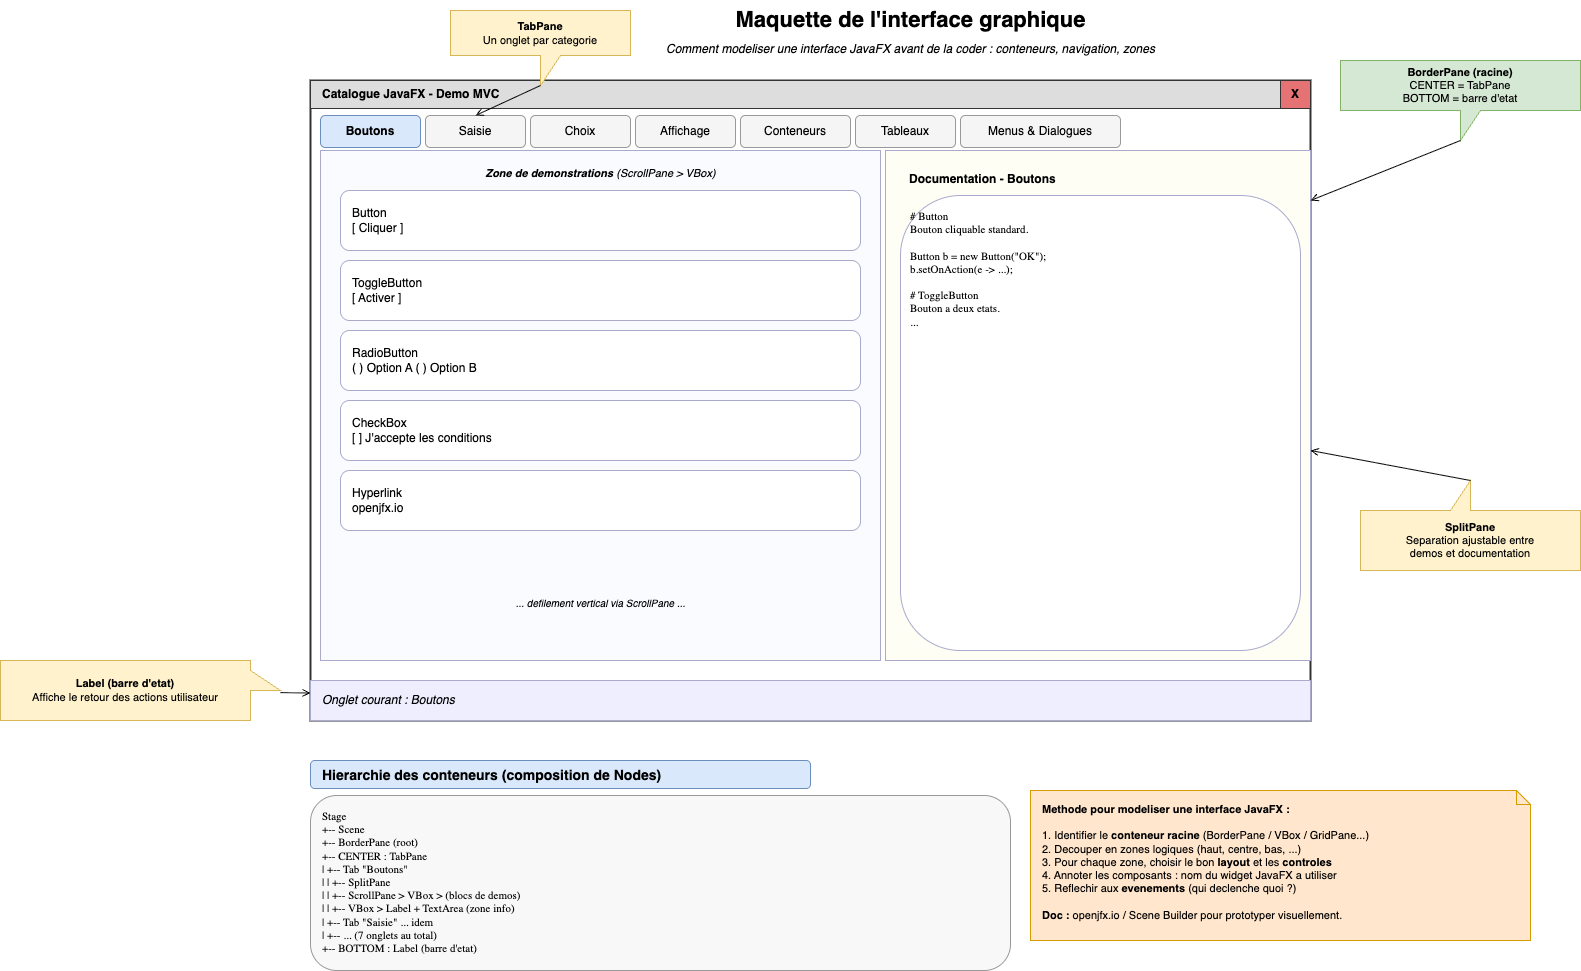

The diagram above was exported from draw.io. Its source (the exported page's mxGraphModel, read from the mxfile embedded in the PNG):
<mxGraphModel dx="3166" dy="1204" grid="1" gridSize="10" guides="1" tooltips="1" connect="1" arrows="1" fold="1" page="1" pageScale="1" pageWidth="1400" pageHeight="1100" math="0" shadow="0">
  <root>
    <mxCell id="0" />
    <mxCell id="1" parent="0" />
    <mxCell id="title" value="&lt;font style=&quot;font-size:22px;&quot;&gt;&lt;b&gt;Maquette de l'interface graphique&lt;/b&gt;&lt;/font&gt;" style="text;html=1;align=center;strokeColor=none;fillColor=none;" parent="1" vertex="1">
      <mxGeometry x="350" y="20" width="700" height="40" as="geometry" />
    </mxCell>
    <mxCell id="subtitle" value="&lt;i&gt;Comment modeliser une interface JavaFX avant de la coder : conteneurs, navigation, zones&lt;/i&gt;" style="text;html=1;align=center;strokeColor=none;fillColor=none;fontSize=12;" parent="1" vertex="1">
      <mxGeometry x="350" y="55" width="700" height="20" as="geometry" />
    </mxCell>
    <mxCell id="window" value="" style="rounded=0;whiteSpace=wrap;html=1;fillColor=#ffffff;strokeColor=#333333;strokeWidth=2;" parent="1" vertex="1">
      <mxGeometry x="100" y="100" width="1000" height="640" as="geometry" />
    </mxCell>
    <mxCell id="titlebar" value="Catalogue JavaFX - Demo MVC" style="rounded=0;whiteSpace=wrap;html=1;fillColor=#ddd;strokeColor=#333333;align=left;spacingLeft=10;fontStyle=1;" parent="1" vertex="1">
      <mxGeometry x="100" y="100" width="1000" height="28" as="geometry" />
    </mxCell>
    <mxCell id="closebtn" value="X" style="rounded=0;whiteSpace=wrap;html=1;fillColor=#e57373;strokeColor=#333333;fontStyle=1;" parent="1" vertex="1">
      <mxGeometry x="1070" y="100" width="30" height="28" as="geometry" />
    </mxCell>
    <mxCell id="tab1" value="Boutons" style="rounded=1;whiteSpace=wrap;html=1;fillColor=#dae8fc;strokeColor=#6c8ebf;fontStyle=1;" parent="1" vertex="1">
      <mxGeometry x="110" y="135" width="100" height="32" as="geometry" />
    </mxCell>
    <mxCell id="tab2" value="Saisie" style="rounded=1;whiteSpace=wrap;html=1;fillColor=#f5f5f5;strokeColor=#999;" parent="1" vertex="1">
      <mxGeometry x="215" y="135" width="100" height="32" as="geometry" />
    </mxCell>
    <mxCell id="tab3" value="Choix" style="rounded=1;whiteSpace=wrap;html=1;fillColor=#f5f5f5;strokeColor=#999;" parent="1" vertex="1">
      <mxGeometry x="320" y="135" width="100" height="32" as="geometry" />
    </mxCell>
    <mxCell id="tab4" value="Affichage" style="rounded=1;whiteSpace=wrap;html=1;fillColor=#f5f5f5;strokeColor=#999;" parent="1" vertex="1">
      <mxGeometry x="425" y="135" width="100" height="32" as="geometry" />
    </mxCell>
    <mxCell id="tab5" value="Conteneurs" style="rounded=1;whiteSpace=wrap;html=1;fillColor=#f5f5f5;strokeColor=#999;" parent="1" vertex="1">
      <mxGeometry x="530" y="135" width="110" height="32" as="geometry" />
    </mxCell>
    <mxCell id="tab6" value="Tableaux" style="rounded=1;whiteSpace=wrap;html=1;fillColor=#f5f5f5;strokeColor=#999;" parent="1" vertex="1">
      <mxGeometry x="645" y="135" width="100" height="32" as="geometry" />
    </mxCell>
    <mxCell id="tab7" value="Menus &amp;amp; Dialogues" style="rounded=1;whiteSpace=wrap;html=1;fillColor=#f5f5f5;strokeColor=#999;" parent="1" vertex="1">
      <mxGeometry x="750" y="135" width="160" height="32" as="geometry" />
    </mxCell>
    <mxCell id="leftpane" value="" style="rounded=0;whiteSpace=wrap;html=1;fillColor=#fafbff;strokeColor=#aac;" parent="1" vertex="1">
      <mxGeometry x="110" y="170" width="560" height="510" as="geometry" />
    </mxCell>
    <mxCell id="leftpane-title" value="&lt;b&gt;Zone de demonstrations&lt;/b&gt; (ScrollPane &gt; VBox)" style="text;html=1;align=center;fontSize=11;fontStyle=2;strokeColor=none;fillColor=none;" parent="1" vertex="1">
      <mxGeometry x="110" y="180" width="560" height="20" as="geometry" />
    </mxCell>
    <mxCell id="demo1" value="Button&#10;[ Cliquer ]" style="rounded=1;whiteSpace=wrap;html=1;fillColor=#fff;strokeColor=#aac;align=left;spacingLeft=10;" parent="1" vertex="1">
      <mxGeometry x="130" y="210" width="520" height="60" as="geometry" />
    </mxCell>
    <mxCell id="demo2" value="ToggleButton&#10;[ Activer ]" style="rounded=1;whiteSpace=wrap;html=1;fillColor=#fff;strokeColor=#aac;align=left;spacingLeft=10;" parent="1" vertex="1">
      <mxGeometry x="130" y="280" width="520" height="60" as="geometry" />
    </mxCell>
    <mxCell id="demo3" value="RadioButton&#10;( ) Option A     ( ) Option B" style="rounded=1;whiteSpace=wrap;html=1;fillColor=#fff;strokeColor=#aac;align=left;spacingLeft=10;" parent="1" vertex="1">
      <mxGeometry x="130" y="350" width="520" height="60" as="geometry" />
    </mxCell>
    <mxCell id="demo4" value="CheckBox&#10;[ ] J'accepte les conditions" style="rounded=1;whiteSpace=wrap;html=1;fillColor=#fff;strokeColor=#aac;align=left;spacingLeft=10;" parent="1" vertex="1">
      <mxGeometry x="130" y="420" width="520" height="60" as="geometry" />
    </mxCell>
    <mxCell id="demo5" value="Hyperlink&#10;openjfx.io" style="rounded=1;whiteSpace=wrap;html=1;fillColor=#fff;strokeColor=#aac;align=left;spacingLeft=10;" parent="1" vertex="1">
      <mxGeometry x="130" y="490" width="520" height="60" as="geometry" />
    </mxCell>
    <mxCell id="scrollhint" value="&lt;i&gt;... defilement vertical via ScrollPane ...&lt;/i&gt;" style="text;html=1;align=center;fontSize=10;strokeColor=none;fillColor=none;" parent="1" vertex="1">
      <mxGeometry x="130" y="610" width="520" height="20" as="geometry" />
    </mxCell>
    <mxCell id="rightpane" value="" style="rounded=0;whiteSpace=wrap;html=1;fillColor=#fefef5;strokeColor=#aac;" parent="1" vertex="1">
      <mxGeometry x="675" y="170" width="425" height="510" as="geometry" />
    </mxCell>
    <mxCell id="rightpane-title" value="&lt;b&gt;Documentation - Boutons&lt;/b&gt;" style="text;html=1;align=left;fontSize=12;fontStyle=1;spacingLeft=12;" parent="1" vertex="1">
      <mxGeometry x="685" y="185" width="400" height="22" as="geometry" />
    </mxCell>
    <mxCell id="docarea" value="# Button&#10;Bouton cliquable standard.&#10;&#10;Button b = new Button(&quot;OK&quot;);&#10;b.setOnAction(e -&amp;gt; ...);&#10;&#10;# ToggleButton&#10;Bouton a deux etats.&#10;..." style="rounded=1;whiteSpace=wrap;html=1;fillColor=#ffffff;strokeColor=#aac;align=left;verticalAlign=top;spacingLeft=8;spacingTop=8;fontFamily=monospace;fontSize=11;" parent="1" vertex="1">
      <mxGeometry x="690" y="215" width="400" height="455" as="geometry" />
    </mxCell>
    <mxCell id="statusbar" value="Onglet courant : Boutons" style="rounded=0;whiteSpace=wrap;html=1;fillColor=#eef;strokeColor=#aac;align=left;spacingLeft=10;fontStyle=2;" parent="1" vertex="1">
      <mxGeometry x="100" y="700" width="1000" height="40" as="geometry" />
    </mxCell>
    <mxCell id="ann1" value="&lt;b&gt;TabPane&lt;/b&gt;&lt;br&gt;Un onglet par categorie" style="shape=callout;whiteSpace=wrap;html=1;fillColor=#fff2cc;strokeColor=#d6b656;fontSize=11;" parent="1" vertex="1">
      <mxGeometry x="240" y="30" width="180" height="75" as="geometry" />
    </mxCell>
    <mxCell id="ann1-arr" style="endArrow=open;html=1;rounded=0;exitX=0.5;exitY=1;entryX=0.5;entryY=0;" parent="1" source="ann1" target="tab2" edge="1">
      <mxGeometry relative="1" as="geometry" />
    </mxCell>
    <mxCell id="ann2" value="&lt;b&gt;SplitPane&lt;/b&gt;&#10;Separation ajustable entre&lt;br&gt;demos et documentation" style="shape=callout;whiteSpace=wrap;html=1;fillColor=#fff2cc;strokeColor=#d6b656;fontSize=11;direction=west;" parent="1" vertex="1">
      <mxGeometry x="1150" y="500" width="220" height="90" as="geometry" />
    </mxCell>
    <mxCell id="ann2-arr" style="endArrow=open;html=1;rounded=0;exitX=0;exitY=0;exitDx=110;exitDy=90;exitPerimeter=0;" parent="1" source="ann2" edge="1">
      <mxGeometry relative="1" as="geometry">
        <mxPoint x="1100" y="470" as="targetPoint" />
      </mxGeometry>
    </mxCell>
    <mxCell id="ann3" value="&lt;b&gt;Label (barre d'etat)&lt;/b&gt;&#10;Affiche le retour des actions utilisateur" style="shape=callout;whiteSpace=wrap;html=1;fillColor=#fff2cc;strokeColor=#d6b656;fontSize=11;direction=north;" parent="1" vertex="1">
      <mxGeometry x="-210" y="680" width="280" height="60" as="geometry" />
    </mxCell>
    <mxCell id="ann3-arr" style="endArrow=open;html=1;rounded=0;" parent="1" source="ann3" target="statusbar" edge="1">
      <mxGeometry relative="1" as="geometry" />
    </mxCell>
    <mxCell id="ann4" value="&lt;b&gt;BorderPane (racine)&lt;/b&gt;&#10;CENTER = TabPane&lt;br&gt;BOTTOM = barre d'etat" style="shape=callout;whiteSpace=wrap;html=1;fillColor=#d5e8d4;strokeColor=#82b366;fontSize=11;direction=east;" parent="1" vertex="1">
      <mxGeometry x="1130" y="80" width="240" height="80" as="geometry" />
    </mxCell>
    <mxCell id="ann4-arr" style="endArrow=open;html=1;rounded=0;exitX=0;exitY=0;exitDx=120;exitDy=80;exitPerimeter=0;" parent="1" source="ann4" target="window" edge="1">
      <mxGeometry relative="1" as="geometry" />
    </mxCell>
    <mxCell id="tree-title" value="&lt;b&gt;Hierarchie des conteneurs (composition de Nodes)&lt;/b&gt;" style="text;html=1;align=left;fontSize=14;fontStyle=1;fillColor=#dae8fc;strokeColor=#6c8ebf;rounded=1;spacingLeft=10;" parent="1" vertex="1">
      <mxGeometry x="100" y="780" width="500" height="28" as="geometry" />
    </mxCell>
    <mxCell id="tree" value="Stage&#10;  +-- Scene&#10;        +-- BorderPane (root)&#10;              +-- CENTER : TabPane&#10;              |     +-- Tab &quot;Boutons&quot;&#10;              |     |     +-- SplitPane&#10;              |     |           +-- ScrollPane &gt; VBox &gt; (blocs de demos)&#10;              |     |           +-- VBox &gt; Label + TextArea (zone info)&#10;              |     +-- Tab &quot;Saisie&quot; ... idem&#10;              |     +-- ... (7 onglets au total)&#10;              +-- BOTTOM : Label (barre d'etat)" style="text;html=1;align=left;verticalAlign=top;fontFamily=monospace;fontSize=11;fillColor=#f8f8f8;strokeColor=#999;rounded=1;spacingLeft=10;spacingTop=8;" parent="1" vertex="1">
      <mxGeometry x="100" y="815" width="700" height="175" as="geometry" />
    </mxCell>
    <mxCell id="note1" value="&lt;b&gt;Methode pour modeliser une interface JavaFX :&lt;/b&gt;&#10;&#10;1. Identifier le &lt;b&gt;conteneur racine&lt;/b&gt; (BorderPane / VBox / GridPane...)&#10;2. Decouper en zones logiques (haut, centre, bas, ...)&#10;3. Pour chaque zone, choisir le bon &lt;b&gt;layout&lt;/b&gt; et les &lt;b&gt;controles&lt;/b&gt;&#10;4. Annoter les composants : nom du widget JavaFX a utiliser&#10;5. Reflechir aux &lt;b&gt;evenements&lt;/b&gt; (qui declenche quoi ?)&#10;&#10;&lt;b&gt;Doc :&lt;/b&gt; openjfx.io / Scene Builder pour prototyper visuellement." style="shape=note;size=14;whiteSpace=wrap;html=1;fillColor=#ffe6cc;strokeColor=#d79b00;align=left;verticalAlign=top;spacingLeft=10;spacingTop=6;fontSize=11;" parent="1" vertex="1">
      <mxGeometry x="820" y="810" width="500" height="150" as="geometry" />
    </mxCell>
  </root>
</mxGraphModel>